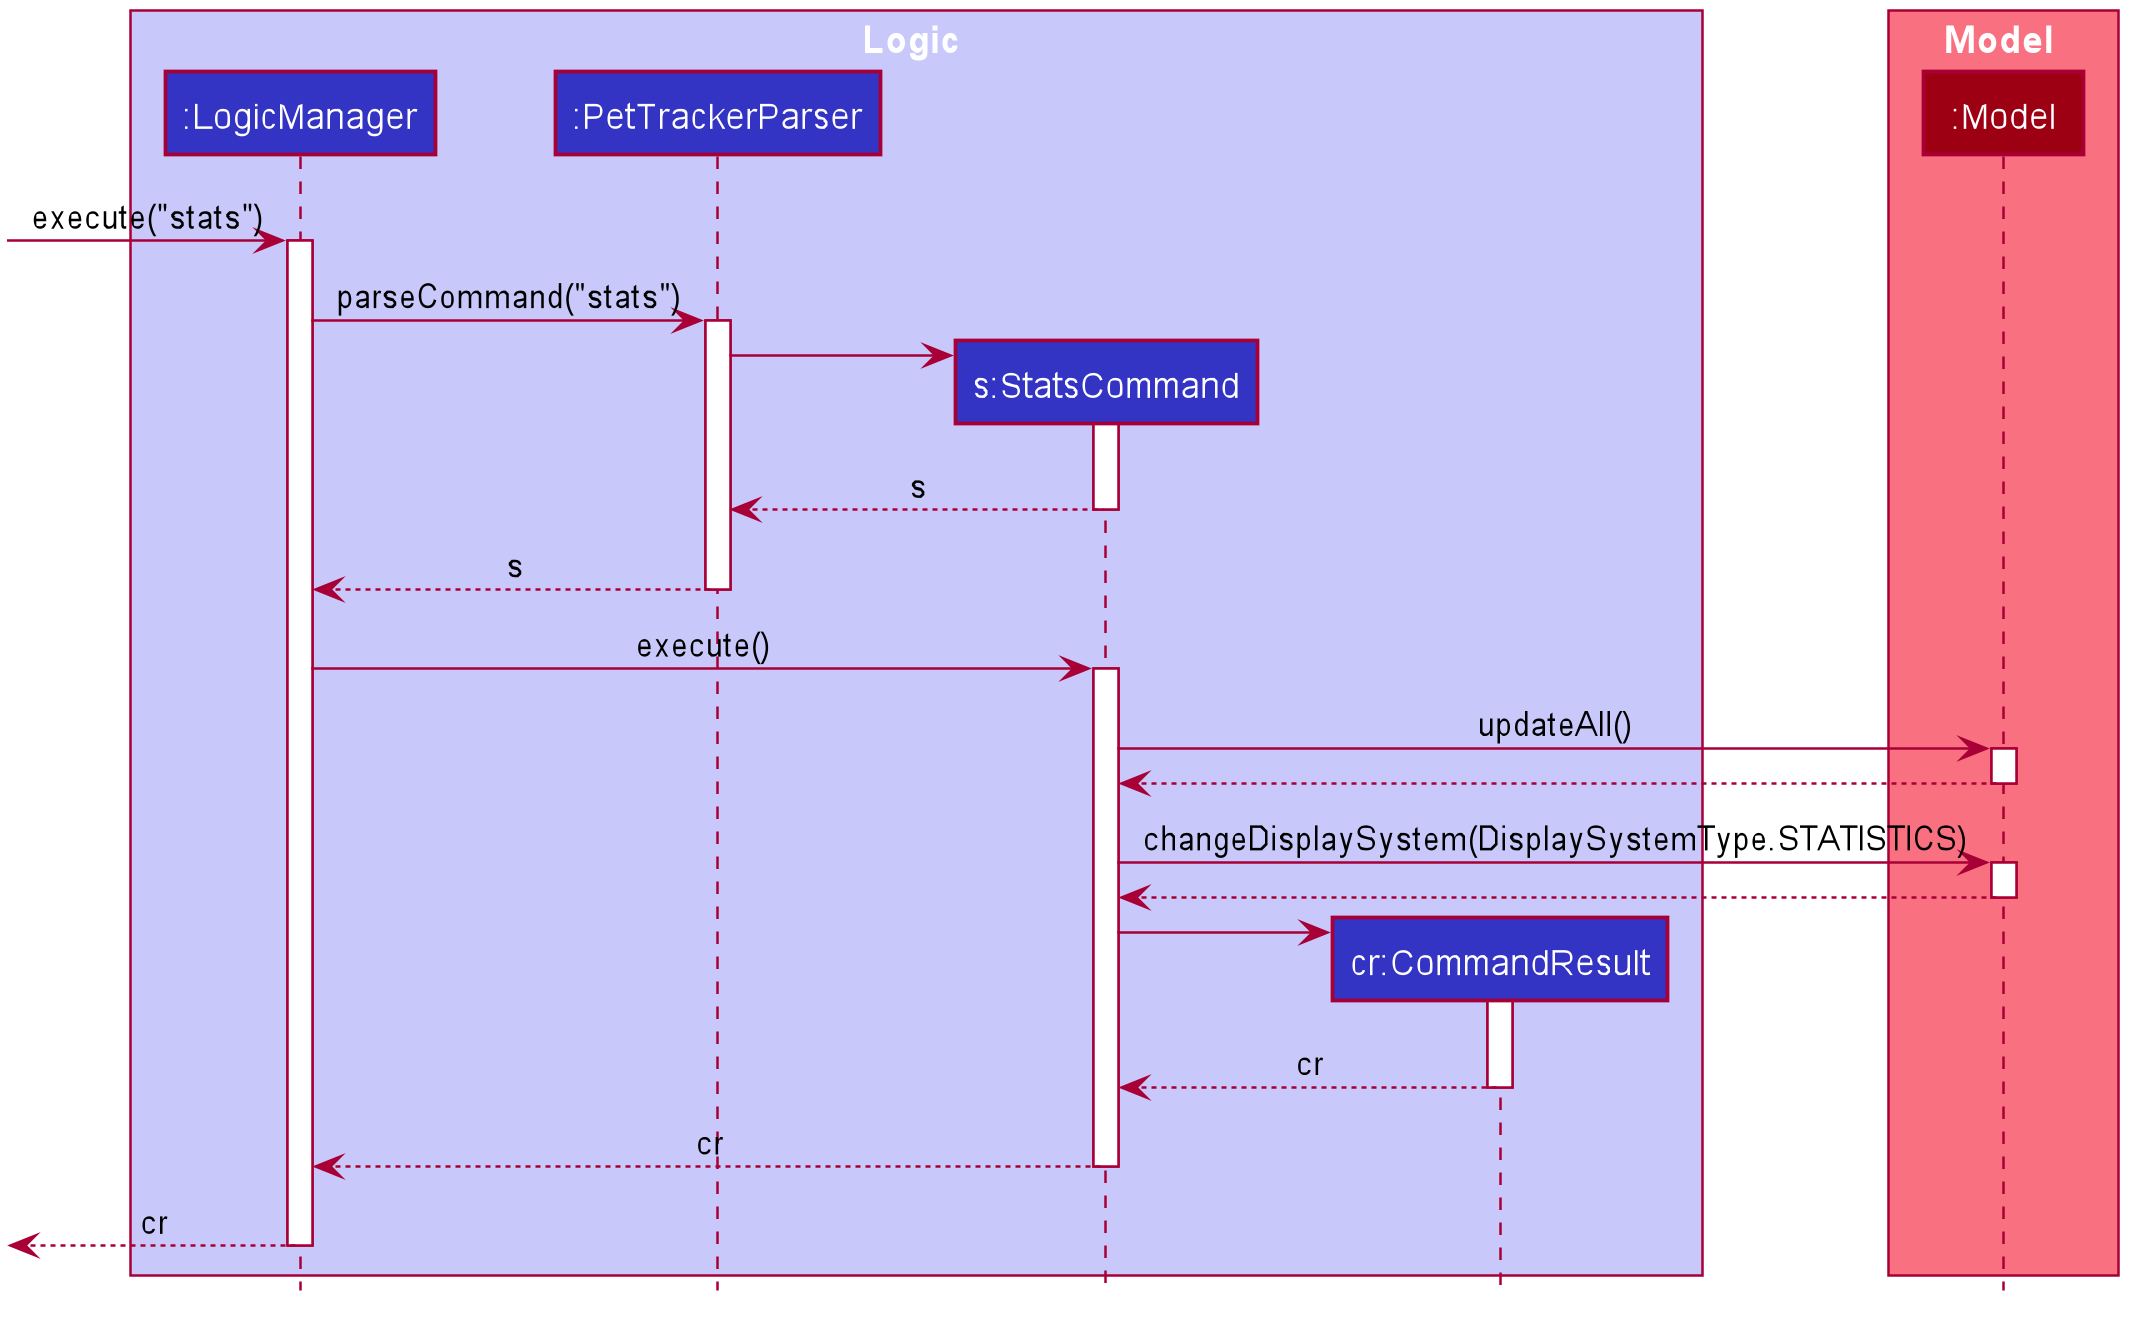

The diagram above was rendered by PlantUML. Its source (embedded in the PNG):
@startuml








skinparam BackgroundColor #FFFFFFF

skinparam Shadowing false

skinparam Class {
    FontColor #FFFFFF
    BorderThickness 1
    BorderColor #FFFFFF
    StereotypeFontColor #FFFFFF
    FontName Arial
}

skinparam Actor {
    BorderColor #000000
    Color #000000
    FontName Arial
}

skinparam Sequence {
    MessageAlign center
    BoxFontSize 15
    BoxPadding 0
    BoxFontColor #FFFFFF
    FontName Arial
}

skinparam Participant {
    FontColor #FFFFFFF
    Padding 20
}

skinparam MinClassWidth 50
skinparam ParticipantPadding 10
skinparam Shadowing false
skinparam DefaultTextAlignment center
skinparam packageStyle Rectangle

hide footbox
hide members
hide circle

box Logic #C8C8FA
participant ":LogicManager" as LogicManager #3333C4
participant ":PetTrackerParser" as PetTrackerParser #3333C4
participant "s:StatsCommand" as StatsCommand #3333C4
participant "cr:CommandResult" as CommandResult #3333C4
end box

box Model #F97181
participant ":Model" as Model #9D0012
end box

[-> LogicManager : execute("stats")
activate LogicManager

LogicManager -> PetTrackerParser : parseCommand("stats")
activate PetTrackerParser

create StatsCommand
PetTrackerParser -> StatsCommand
activate StatsCommand

StatsCommand --> PetTrackerParser : s
deactivate StatsCommand

PetTrackerParser --> LogicManager : s
deactivate PetTrackerParser

LogicManager -> StatsCommand : execute()
activate StatsCommand

StatsCommand -> Model : updateAll()
activate Model

Model --> StatsCommand
deactivate Model

StatsCommand -> Model : changeDisplaySystem(DisplaySystemType.STATISTICS)
activate Model

Model --> StatsCommand
deactivate Model

create CommandResult
StatsCommand -> CommandResult
activate CommandResult

CommandResult --> StatsCommand : cr
deactivate CommandResult

StatsCommand --> LogicManager : cr
deactivate StatsCommand

[<--LogicManager : cr
deactivate LogicManager

@enduml